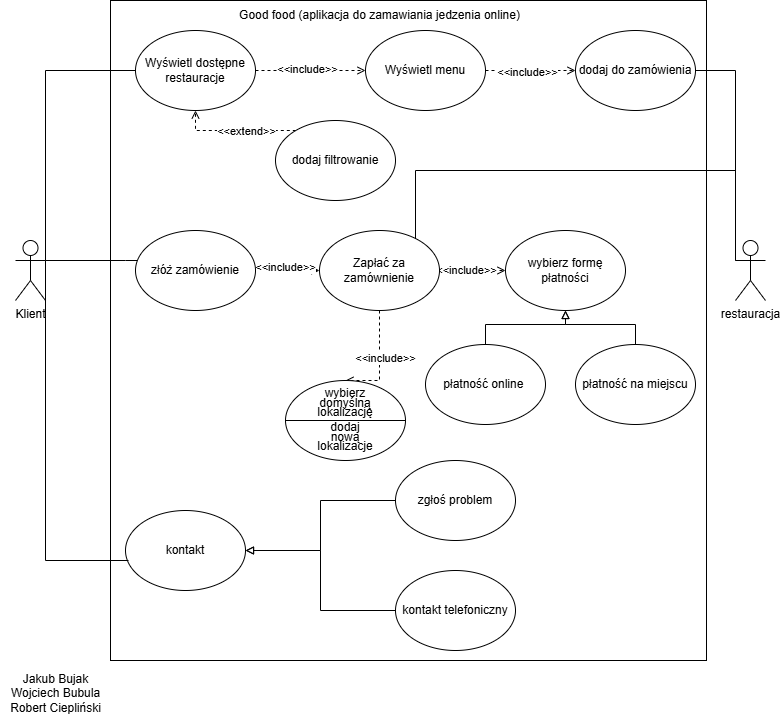

The diagram above was exported from draw.io. Its source (the exported page's mxGraphModel, read from the mxfile embedded in the PNG):
<mxGraphModel dx="1387" dy="789" grid="1" gridSize="10" guides="1" tooltips="1" connect="1" arrows="1" fold="1" page="1" pageScale="1" pageWidth="827" pageHeight="1169" math="0" shadow="0">
  <root>
    <mxCell id="0" />
    <mxCell id="1" parent="0" />
    <mxCell id="Xc_ABzoMKyQ8Fg9TfQr5-3" value="" style="rounded=0;whiteSpace=wrap;html=1;" parent="1" vertex="1">
      <mxGeometry x="145" y="90" width="596" height="660" as="geometry" />
    </mxCell>
    <mxCell id="Xc_ABzoMKyQ8Fg9TfQr5-24" style="edgeStyle=orthogonalEdgeStyle;rounded=0;orthogonalLoop=1;jettySize=auto;html=1;exitX=1;exitY=0.3333333333333333;exitDx=0;exitDy=0;exitPerimeter=0;endArrow=none;startFill=0;" parent="1" source="Xc_ABzoMKyQ8Fg9TfQr5-4" edge="1">
      <mxGeometry relative="1" as="geometry">
        <mxPoint x="180" y="160" as="targetPoint" />
        <Array as="points">
          <mxPoint x="80" y="160" />
        </Array>
      </mxGeometry>
    </mxCell>
    <mxCell id="Xc_ABzoMKyQ8Fg9TfQr5-27" style="edgeStyle=orthogonalEdgeStyle;rounded=0;orthogonalLoop=1;jettySize=auto;html=1;exitX=1;exitY=0.3333333333333333;exitDx=0;exitDy=0;exitPerimeter=0;endArrow=none;startFill=0;" parent="1" source="Xc_ABzoMKyQ8Fg9TfQr5-4" target="Xc_ABzoMKyQ8Fg9TfQr5-16" edge="1">
      <mxGeometry relative="1" as="geometry">
        <Array as="points">
          <mxPoint x="160" y="350" />
          <mxPoint x="160" y="350" />
        </Array>
      </mxGeometry>
    </mxCell>
    <mxCell id="Xc_ABzoMKyQ8Fg9TfQr5-4" value="Klient" style="shape=umlActor;verticalLabelPosition=bottom;verticalAlign=top;html=1;" parent="1" vertex="1">
      <mxGeometry x="50" y="330" width="30" height="60" as="geometry" />
    </mxCell>
    <mxCell id="Xc_ABzoMKyQ8Fg9TfQr5-44" style="edgeStyle=orthogonalEdgeStyle;rounded=0;orthogonalLoop=1;jettySize=auto;html=1;exitX=0;exitY=0.3333333333333333;exitDx=0;exitDy=0;exitPerimeter=0;entryX=1;entryY=0.5;entryDx=0;entryDy=0;endArrow=none;startFill=0;" parent="1" source="Xc_ABzoMKyQ8Fg9TfQr5-5" target="Xc_ABzoMKyQ8Fg9TfQr5-26" edge="1">
      <mxGeometry relative="1" as="geometry">
        <Array as="points">
          <mxPoint x="770" y="160" />
        </Array>
      </mxGeometry>
    </mxCell>
    <mxCell id="Xc_ABzoMKyQ8Fg9TfQr5-45" style="edgeStyle=orthogonalEdgeStyle;rounded=0;orthogonalLoop=1;jettySize=auto;html=1;exitX=0;exitY=0.3333333333333333;exitDx=0;exitDy=0;exitPerimeter=0;endArrow=none;startFill=0;" parent="1" source="Xc_ABzoMKyQ8Fg9TfQr5-5" target="Xc_ABzoMKyQ8Fg9TfQr5-11" edge="1">
      <mxGeometry relative="1" as="geometry">
        <Array as="points">
          <mxPoint x="770" y="260" />
          <mxPoint x="450" y="260" />
        </Array>
      </mxGeometry>
    </mxCell>
    <mxCell id="Xc_ABzoMKyQ8Fg9TfQr5-5" value="&lt;div&gt;restauracja&lt;/div&gt;" style="shape=umlActor;verticalLabelPosition=bottom;verticalAlign=top;html=1;" parent="1" vertex="1">
      <mxGeometry x="770" y="330" width="30" height="60" as="geometry" />
    </mxCell>
    <mxCell id="Xc_ABzoMKyQ8Fg9TfQr5-8" value="Good food (aplikacja do zamawiania jedzenia online)" style="text;html=1;align=center;verticalAlign=middle;resizable=0;points=[];autosize=1;strokeColor=none;fillColor=none;" parent="1" vertex="1">
      <mxGeometry x="264" y="90" width="300" height="30" as="geometry" />
    </mxCell>
    <mxCell id="Xc_ABzoMKyQ8Fg9TfQr5-32" style="edgeStyle=orthogonalEdgeStyle;rounded=0;orthogonalLoop=1;jettySize=auto;html=1;dashed=1;endArrow=open;endFill=0;" parent="1" source="Xc_ABzoMKyQ8Fg9TfQr5-9" target="Xc_ABzoMKyQ8Fg9TfQr5-26" edge="1">
      <mxGeometry relative="1" as="geometry" />
    </mxCell>
    <mxCell id="Xc_ABzoMKyQ8Fg9TfQr5-33" value="&amp;lt;&amp;lt;include&amp;gt;&amp;gt;" style="edgeLabel;html=1;align=center;verticalAlign=middle;resizable=0;points=[];" parent="Xc_ABzoMKyQ8Fg9TfQr5-32" vertex="1" connectable="0">
      <mxGeometry x="-0.1" y="-1" relative="1" as="geometry">
        <mxPoint as="offset" />
      </mxGeometry>
    </mxCell>
    <mxCell id="Xc_ABzoMKyQ8Fg9TfQr5-9" value="Wyświetl menu" style="ellipse;whiteSpace=wrap;html=1;" parent="1" vertex="1">
      <mxGeometry x="400" y="120" width="120" height="80" as="geometry" />
    </mxCell>
    <mxCell id="Xc_ABzoMKyQ8Fg9TfQr5-10" value="kontakt" style="ellipse;whiteSpace=wrap;html=1;" parent="1" vertex="1">
      <mxGeometry x="160" y="600" width="120" height="80" as="geometry" />
    </mxCell>
    <mxCell id="Xc_ABzoMKyQ8Fg9TfQr5-39" style="edgeStyle=orthogonalEdgeStyle;rounded=0;orthogonalLoop=1;jettySize=auto;html=1;endArrow=open;endFill=0;dashed=1;" parent="1" source="Xc_ABzoMKyQ8Fg9TfQr5-11" target="Xc_ABzoMKyQ8Fg9TfQr5-17" edge="1">
      <mxGeometry relative="1" as="geometry" />
    </mxCell>
    <mxCell id="Xc_ABzoMKyQ8Fg9TfQr5-40" value="&amp;lt;&amp;lt;include&amp;gt;&amp;gt;" style="edgeLabel;html=1;align=center;verticalAlign=middle;resizable=0;points=[];" parent="Xc_ABzoMKyQ8Fg9TfQr5-39" vertex="1" connectable="0">
      <mxGeometry x="-0.2" y="1" relative="1" as="geometry">
        <mxPoint as="offset" />
      </mxGeometry>
    </mxCell>
    <mxCell id="Xc_ABzoMKyQ8Fg9TfQr5-55" style="edgeStyle=orthogonalEdgeStyle;rounded=0;orthogonalLoop=1;jettySize=auto;html=1;entryX=0.5;entryY=0;entryDx=0;entryDy=0;dashed=1;endArrow=open;endFill=0;" parent="1" source="Xc_ABzoMKyQ8Fg9TfQr5-11" target="Xc_ABzoMKyQ8Fg9TfQr5-46" edge="1">
      <mxGeometry relative="1" as="geometry">
        <Array as="points">
          <mxPoint x="414" y="470" />
        </Array>
      </mxGeometry>
    </mxCell>
    <mxCell id="Xc_ABzoMKyQ8Fg9TfQr5-56" value="&amp;lt;&amp;lt;include&amp;gt;&amp;gt;" style="edgeLabel;html=1;align=center;verticalAlign=middle;resizable=0;points=[];" parent="Xc_ABzoMKyQ8Fg9TfQr5-55" vertex="1" connectable="0">
      <mxGeometry x="-0.0962" y="5" relative="1" as="geometry">
        <mxPoint as="offset" />
      </mxGeometry>
    </mxCell>
    <mxCell id="Xc_ABzoMKyQ8Fg9TfQr5-11" value="Zapłać za zamównienie" style="ellipse;whiteSpace=wrap;html=1;" parent="1" vertex="1">
      <mxGeometry x="354" y="320" width="120" height="80" as="geometry" />
    </mxCell>
    <mxCell id="Xc_ABzoMKyQ8Fg9TfQr5-34" style="edgeStyle=orthogonalEdgeStyle;rounded=0;orthogonalLoop=1;jettySize=auto;html=1;dashed=1;endArrow=open;endFill=0;" parent="1" source="Xc_ABzoMKyQ8Fg9TfQr5-13" target="Xc_ABzoMKyQ8Fg9TfQr5-15" edge="1">
      <mxGeometry relative="1" as="geometry">
        <Array as="points">
          <mxPoint x="230" y="220" />
        </Array>
      </mxGeometry>
    </mxCell>
    <mxCell id="Xc_ABzoMKyQ8Fg9TfQr5-36" value="&amp;lt;&amp;lt;extend&amp;gt;&amp;gt;" style="edgeLabel;html=1;align=center;verticalAlign=middle;resizable=0;points=[];" parent="Xc_ABzoMKyQ8Fg9TfQr5-34" vertex="1" connectable="0">
      <mxGeometry x="-0.3956" y="4" relative="1" as="geometry">
        <mxPoint x="-14" y="-4" as="offset" />
      </mxGeometry>
    </mxCell>
    <mxCell id="Xc_ABzoMKyQ8Fg9TfQr5-13" value="dodaj filtrowanie" style="ellipse;whiteSpace=wrap;html=1;" parent="1" vertex="1">
      <mxGeometry x="310" y="210" width="120" height="80" as="geometry" />
    </mxCell>
    <mxCell id="Xc_ABzoMKyQ8Fg9TfQr5-30" style="edgeStyle=orthogonalEdgeStyle;rounded=0;orthogonalLoop=1;jettySize=auto;html=1;dashed=1;endArrow=open;endFill=0;" parent="1" source="Xc_ABzoMKyQ8Fg9TfQr5-15" target="Xc_ABzoMKyQ8Fg9TfQr5-9" edge="1">
      <mxGeometry relative="1" as="geometry" />
    </mxCell>
    <mxCell id="Xc_ABzoMKyQ8Fg9TfQr5-31" value="&amp;lt;&amp;lt;include&amp;gt;&amp;gt;" style="edgeLabel;html=1;align=center;verticalAlign=middle;resizable=0;points=[];" parent="Xc_ABzoMKyQ8Fg9TfQr5-30" vertex="1" connectable="0">
      <mxGeometry x="-0.08" y="2" relative="1" as="geometry">
        <mxPoint as="offset" />
      </mxGeometry>
    </mxCell>
    <mxCell id="Xc_ABzoMKyQ8Fg9TfQr5-15" value="Wyświetl dostępne restauracje" style="ellipse;whiteSpace=wrap;html=1;" parent="1" vertex="1">
      <mxGeometry x="170" y="120" width="120" height="80" as="geometry" />
    </mxCell>
    <mxCell id="Xc_ABzoMKyQ8Fg9TfQr5-37" style="edgeStyle=orthogonalEdgeStyle;rounded=0;orthogonalLoop=1;jettySize=auto;html=1;dashed=1;endArrow=open;endFill=0;" parent="1" source="Xc_ABzoMKyQ8Fg9TfQr5-16" target="Xc_ABzoMKyQ8Fg9TfQr5-11" edge="1">
      <mxGeometry relative="1" as="geometry" />
    </mxCell>
    <mxCell id="Xc_ABzoMKyQ8Fg9TfQr5-38" value="&amp;lt;&amp;lt;include&amp;gt;&amp;gt;" style="edgeLabel;html=1;align=center;verticalAlign=middle;resizable=0;points=[];" parent="Xc_ABzoMKyQ8Fg9TfQr5-37" vertex="1" connectable="0">
      <mxGeometry x="-0.08" y="4" relative="1" as="geometry">
        <mxPoint as="offset" />
      </mxGeometry>
    </mxCell>
    <mxCell id="Xc_ABzoMKyQ8Fg9TfQr5-16" value="złóż zamówienie" style="ellipse;whiteSpace=wrap;html=1;" parent="1" vertex="1">
      <mxGeometry x="170" y="320" width="120" height="80" as="geometry" />
    </mxCell>
    <mxCell id="Xc_ABzoMKyQ8Fg9TfQr5-17" value="wybierz formę płatności" style="ellipse;whiteSpace=wrap;html=1;" parent="1" vertex="1">
      <mxGeometry x="540" y="320" width="120" height="80" as="geometry" />
    </mxCell>
    <mxCell id="Xc_ABzoMKyQ8Fg9TfQr5-41" style="edgeStyle=orthogonalEdgeStyle;rounded=0;orthogonalLoop=1;jettySize=auto;html=1;entryX=0.5;entryY=1;entryDx=0;entryDy=0;endArrow=block;endFill=0;" parent="1" source="Xc_ABzoMKyQ8Fg9TfQr5-18" target="Xc_ABzoMKyQ8Fg9TfQr5-17" edge="1">
      <mxGeometry relative="1" as="geometry" />
    </mxCell>
    <mxCell id="Xc_ABzoMKyQ8Fg9TfQr5-18" value="płatność na miejscu" style="ellipse;whiteSpace=wrap;html=1;" parent="1" vertex="1">
      <mxGeometry x="610" y="434" width="120" height="80" as="geometry" />
    </mxCell>
    <mxCell id="Xc_ABzoMKyQ8Fg9TfQr5-42" style="edgeStyle=orthogonalEdgeStyle;rounded=0;orthogonalLoop=1;jettySize=auto;html=1;entryX=0.5;entryY=1;entryDx=0;entryDy=0;endArrow=block;endFill=0;" parent="1" source="Xc_ABzoMKyQ8Fg9TfQr5-19" target="Xc_ABzoMKyQ8Fg9TfQr5-17" edge="1">
      <mxGeometry relative="1" as="geometry" />
    </mxCell>
    <mxCell id="Xc_ABzoMKyQ8Fg9TfQr5-19" value="płatność online&amp;nbsp;" style="ellipse;whiteSpace=wrap;html=1;" parent="1" vertex="1">
      <mxGeometry x="460" y="434" width="120" height="80" as="geometry" />
    </mxCell>
    <mxCell id="Xc_ABzoMKyQ8Fg9TfQr5-26" value="dodaj do zamówienia" style="ellipse;whiteSpace=wrap;html=1;" parent="1" vertex="1">
      <mxGeometry x="610" y="120" width="120" height="80" as="geometry" />
    </mxCell>
    <mxCell id="Xc_ABzoMKyQ8Fg9TfQr5-29" style="edgeStyle=orthogonalEdgeStyle;rounded=0;orthogonalLoop=1;jettySize=auto;html=1;exitX=1;exitY=0.3333333333333333;exitDx=0;exitDy=0;exitPerimeter=0;entryX=0.025;entryY=0.625;entryDx=0;entryDy=0;entryPerimeter=0;endArrow=none;startFill=0;" parent="1" source="Xc_ABzoMKyQ8Fg9TfQr5-4" target="Xc_ABzoMKyQ8Fg9TfQr5-10" edge="1">
      <mxGeometry relative="1" as="geometry">
        <Array as="points">
          <mxPoint x="80" y="650" />
        </Array>
      </mxGeometry>
    </mxCell>
    <mxCell id="Xc_ABzoMKyQ8Fg9TfQr5-46" value="" style="ellipse;whiteSpace=wrap;html=1;" parent="1" vertex="1">
      <mxGeometry x="320" y="470" width="120" height="80" as="geometry" />
    </mxCell>
    <mxCell id="Xc_ABzoMKyQ8Fg9TfQr5-49" value="" style="line;strokeWidth=1;fillColor=none;align=left;verticalAlign=middle;spacingTop=-1;spacingLeft=3;spacingRight=3;rotatable=0;labelPosition=right;points=[];portConstraint=eastwest;strokeColor=inherit;" parent="1" vertex="1">
      <mxGeometry x="320" y="506" width="120" height="8" as="geometry" />
    </mxCell>
    <mxCell id="Xc_ABzoMKyQ8Fg9TfQr5-51" value="&lt;div style=&quot;line-height: 80%;&quot;&gt;wybierz domyślną lokalizację&lt;/div&gt;" style="text;html=1;align=center;verticalAlign=middle;whiteSpace=wrap;rounded=0;" parent="1" vertex="1">
      <mxGeometry x="353" y="480" width="54" height="26" as="geometry" />
    </mxCell>
    <mxCell id="Xc_ABzoMKyQ8Fg9TfQr5-53" value="&lt;div style=&quot;line-height: 80%;&quot;&gt;dodaj nową lokalizacje&lt;/div&gt;" style="text;html=1;align=center;verticalAlign=middle;whiteSpace=wrap;rounded=0;" parent="1" vertex="1">
      <mxGeometry x="353" y="514" width="54" height="26" as="geometry" />
    </mxCell>
    <mxCell id="Xc_ABzoMKyQ8Fg9TfQr5-62" value="Jakub Bujak&lt;div&gt;Wojciech Bubula&lt;/div&gt;&lt;div&gt;Robert Ciepliński&lt;/div&gt;" style="text;html=1;align=center;verticalAlign=middle;resizable=0;points=[];autosize=1;strokeColor=none;fillColor=none;" parent="1" vertex="1">
      <mxGeometry x="35" y="753" width="110" height="60" as="geometry" />
    </mxCell>
    <mxCell id="gU-vPEIxPGbWq60Pctz9-12" style="edgeStyle=orthogonalEdgeStyle;rounded=0;orthogonalLoop=1;jettySize=auto;html=1;entryX=1;entryY=0.5;entryDx=0;entryDy=0;endArrow=block;endFill=0;" parent="1" source="gU-vPEIxPGbWq60Pctz9-1" target="Xc_ABzoMKyQ8Fg9TfQr5-10" edge="1">
      <mxGeometry relative="1" as="geometry" />
    </mxCell>
    <mxCell id="gU-vPEIxPGbWq60Pctz9-1" value="zgłoś problem" style="ellipse;whiteSpace=wrap;html=1;" parent="1" vertex="1">
      <mxGeometry x="430" y="550" width="120" height="80" as="geometry" />
    </mxCell>
    <mxCell id="gU-vPEIxPGbWq60Pctz9-9" style="edgeStyle=orthogonalEdgeStyle;rounded=0;orthogonalLoop=1;jettySize=auto;html=1;entryX=1;entryY=0.5;entryDx=0;entryDy=0;endArrow=block;endFill=0;" parent="1" source="gU-vPEIxPGbWq60Pctz9-3" target="Xc_ABzoMKyQ8Fg9TfQr5-10" edge="1">
      <mxGeometry relative="1" as="geometry" />
    </mxCell>
    <mxCell id="gU-vPEIxPGbWq60Pctz9-3" value="kontakt telefoniczny" style="ellipse;whiteSpace=wrap;html=1;" parent="1" vertex="1">
      <mxGeometry x="430" y="660" width="120" height="80" as="geometry" />
    </mxCell>
  </root>
</mxGraphModel>